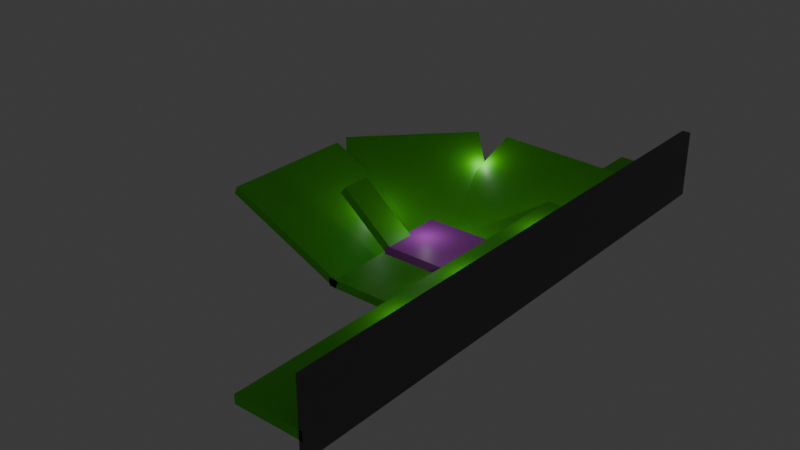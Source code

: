 # Source: level0.blend  (saved by Blender 4.1.24; exported with 4.5.12 LTS)
import bpy
from mathutils import Matrix  # noqa: F401  (used for matrix-valued properties, if any)

bpy.ops.wm.read_factory_settings(use_empty=True)
scene = bpy.context.scene
scene.name = 'Scene'

# ---- materials (node trees are filled in below, after node groups)
mat_material = bpy.data.materials.new('Material')
mat_material.alpha_threshold = 0.0
mat_material.use_transparent_shadow = False
mat_material.roughness = 0.5
mat_material.line_color = (0.0, 0.0, 0.0, 1.0)
mat_material_001 = bpy.data.materials.new('Material.001')
mat_material_001.alpha_threshold = 0.0
mat_material_001.use_transparent_shadow = False
mat_material_001.roughness = 0.5
mat_material_001.line_color = (0.0, 0.0, 0.0, 1.0)
mat_material_002 = bpy.data.materials.new('Material.002')
mat_material_002.alpha_threshold = 0.0
mat_material_002.use_transparent_shadow = False
mat_material_002.roughness = 0.5
mat_material_002.line_color = (0.0, 0.0, 0.0, 1.0)
mat_material_003 = bpy.data.materials.new('Material.003')
mat_material_003.alpha_threshold = 0.0
mat_material_003.use_transparent_shadow = False
mat_material_003.roughness = 0.5
mat_material_003.line_color = (0.0, 0.0, 0.0, 1.0)
mat_material_004 = bpy.data.materials.new('Material.004')
mat_material_004.alpha_threshold = 0.0
mat_material_004.use_transparent_shadow = False
mat_material_004.roughness = 0.5
mat_material_004.line_color = (0.0, 0.0, 0.0, 1.0)
mat_material_005 = bpy.data.materials.new('Material.005')
mat_material_005.alpha_threshold = 0.0
mat_material_005.use_transparent_shadow = False
mat_material_005.roughness = 0.5
mat_material_005.line_color = (0.0, 0.0, 0.0, 1.0)
mat_material_006 = bpy.data.materials.new('Material.006')
mat_material_006.alpha_threshold = 0.0
mat_material_006.use_transparent_shadow = False
mat_material_006.roughness = 0.5
mat_material_006.line_color = (0.0, 0.0, 0.0, 1.0)
mat_material_007 = bpy.data.materials.new('Material.007')
mat_material_007.alpha_threshold = 0.0
mat_material_007.use_transparent_shadow = False
mat_material_007.roughness = 0.5
mat_material_007.line_color = (0.0, 0.0, 0.0, 1.0)

# ---- material node trees
mat_material.use_nodes = True; mat_material.node_tree.nodes.clear()
_N = mat_material.node_tree.nodes; _L = mat_material.node_tree.links
n0 = _N.new('ShaderNodeOutputMaterial'); n0.name = 'Material Output'; n0.location = (300, 300)
n1 = _N.new('ShaderNodeBsdfPrincipled'); n1.name = 'Principled BSDF'; n1.location = (10, 300)
n1.inputs[0].default_value = (0.6575, 0.1016, 0.8007, 1.0)
n1.inputs[3].default_value = 1.45
_L.new(n1.outputs[0], n0.inputs[0])
n0.is_active_output = True
mat_material_001.use_nodes = True; mat_material_001.node_tree.nodes.clear()
_N = mat_material_001.node_tree.nodes; _L = mat_material_001.node_tree.links
n0 = _N.new('ShaderNodeOutputMaterial'); n0.name = 'Material Output'; n0.location = (300, 300)
n1 = _N.new('ShaderNodeBsdfPrincipled'); n1.name = 'Principled BSDF'; n1.location = (10, 300)
n1.inputs[0].default_value = (0.1029, 0.8007, 0.00978, 1.0)
n1.inputs[3].default_value = 1.45
_L.new(n1.outputs[0], n0.inputs[0])
n0.is_active_output = True
mat_material_002.use_nodes = True; mat_material_002.node_tree.nodes.clear()
_N = mat_material_002.node_tree.nodes; _L = mat_material_002.node_tree.links
n0 = _N.new('ShaderNodeOutputMaterial'); n0.name = 'Material Output'; n0.location = (300, 300)
n1 = _N.new('ShaderNodeBsdfPrincipled'); n1.name = 'Principled BSDF'; n1.location = (10, 300)
n1.inputs[0].default_value = (0.1029, 0.8007, 0.00978, 1.0)
n1.inputs[3].default_value = 1.45
_L.new(n1.outputs[0], n0.inputs[0])
n0.is_active_output = True
mat_material_003.use_nodes = True; mat_material_003.node_tree.nodes.clear()
_N = mat_material_003.node_tree.nodes; _L = mat_material_003.node_tree.links
n0 = _N.new('ShaderNodeOutputMaterial'); n0.name = 'Material Output'; n0.location = (300, 300)
n1 = _N.new('ShaderNodeBsdfPrincipled'); n1.name = 'Principled BSDF'; n1.location = (10, 300)
n1.inputs[0].default_value = (0.1029, 0.8007, 0.00978, 1.0)
n1.inputs[3].default_value = 1.45
_L.new(n1.outputs[0], n0.inputs[0])
n0.is_active_output = True
mat_material_004.use_nodes = True; mat_material_004.node_tree.nodes.clear()
_N = mat_material_004.node_tree.nodes; _L = mat_material_004.node_tree.links
n0 = _N.new('ShaderNodeOutputMaterial'); n0.name = 'Material Output'; n0.location = (300, 300)
n1 = _N.new('ShaderNodeBsdfPrincipled'); n1.name = 'Principled BSDF'; n1.location = (10, 300)
n1.inputs[0].default_value = (0.1029, 0.8007, 0.00978, 1.0)
n1.inputs[3].default_value = 1.45
_L.new(n1.outputs[0], n0.inputs[0])
n0.is_active_output = True
mat_material_005.use_nodes = True; mat_material_005.node_tree.nodes.clear()
_N = mat_material_005.node_tree.nodes; _L = mat_material_005.node_tree.links
n0 = _N.new('ShaderNodeOutputMaterial'); n0.name = 'Material Output'; n0.location = (300, 300)
n1 = _N.new('ShaderNodeBsdfPrincipled'); n1.name = 'Principled BSDF'; n1.location = (10, 300)
n1.inputs[0].default_value = (0.1029, 0.8007, 0.00978, 1.0)
n1.inputs[3].default_value = 1.45
_L.new(n1.outputs[0], n0.inputs[0])
n0.is_active_output = True
mat_material_006.use_nodes = True; mat_material_006.node_tree.nodes.clear()
_N = mat_material_006.node_tree.nodes; _L = mat_material_006.node_tree.links
n0 = _N.new('ShaderNodeOutputMaterial'); n0.name = 'Material Output'; n0.location = (300, 300)
n1 = _N.new('ShaderNodeBsdfPrincipled'); n1.name = 'Principled BSDF'; n1.location = (10, 300)
n1.inputs[0].default_value = (0.1029, 0.8007, 0.00978, 1.0)
n1.inputs[3].default_value = 1.45
_L.new(n1.outputs[0], n0.inputs[0])
n0.is_active_output = True
mat_material_007.use_nodes = True; mat_material_007.node_tree.nodes.clear()
_N = mat_material_007.node_tree.nodes; _L = mat_material_007.node_tree.links
n0 = _N.new('ShaderNodeOutputMaterial'); n0.name = 'Material Output'; n0.location = (300, 300)
n1 = _N.new('ShaderNodeBsdfPrincipled'); n1.name = 'Principled BSDF'; n1.location = (10, 300)
n1.inputs[0].default_value = (0.1235, 0.112, 0.112, 1.0)
n1.inputs[3].default_value = 1.45
_L.new(n1.outputs[0], n0.inputs[0])
n0.is_active_output = True

# ---- world
world_world = bpy.data.worlds.new('World'); scene.world = world_world
world_world.use_nodes = True; world_world.node_tree.nodes.clear()
_N = world_world.node_tree.nodes; _L = world_world.node_tree.links
n0 = _N.new('ShaderNodeOutputWorld'); n0.name = 'World Output'; n0.location = (300, 300)
n1 = _N.new('ShaderNodeBackground'); n1.name = 'Background'; n1.location = (10, 300)
n1.inputs[0].default_value = (0.05088, 0.05088, 0.05088, 1.0)
_L.new(n1.outputs[0], n0.inputs[0])
n0.is_active_output = True
world_world.color = (0.05088, 0.05088, 0.05088)
world_world.use_sun_shadow = False
world_world.sun_shadow_jitter_overblur = 0.0

# ---- lights
light_point = bpy.data.lights.new('Point', 'POINT')
light_point.transmission_factor = 0.0
light_point.energy = 442.8
light_point.shadow_maximum_resolution = 0.006
light_point.use_absolute_resolution = True
light_point_002 = bpy.data.lights.new('Point.002', 'POINT')
light_point_002.transmission_factor = 0.0
light_point_002.energy = 442.8
light_point_002.shadow_maximum_resolution = 0.006
light_point_002.use_absolute_resolution = True
light_point_003 = bpy.data.lights.new('Point.003', 'POINT')
light_point_003.transmission_factor = 0.0
light_point_003.energy = 442.8
light_point_003.shadow_maximum_resolution = 0.006
light_point_003.use_absolute_resolution = True
light_point_004 = bpy.data.lights.new('Point.004', 'POINT')
light_point_004.transmission_factor = 0.0
light_point_004.energy = 442.8
light_point_004.shadow_maximum_resolution = 0.006
light_point_004.use_absolute_resolution = True
light_point_009 = bpy.data.lights.new('Point.009', 'POINT')
light_point_009.transmission_factor = 0.0
light_point_009.energy = 442.8
light_point_009.shadow_maximum_resolution = 0.006
light_point_009.use_absolute_resolution = True
light_point_010 = bpy.data.lights.new('Point.010', 'POINT')
light_point_010.transmission_factor = 0.0
light_point_010.energy = 442.8
light_point_010.shadow_maximum_resolution = 0.006
light_point_010.use_absolute_resolution = True
light_point_011 = bpy.data.lights.new('Point.011', 'POINT')
light_point_011.transmission_factor = 0.0
light_point_011.energy = 442.8
light_point_011.shadow_maximum_resolution = 0.006
light_point_011.use_absolute_resolution = True
light_point_012 = bpy.data.lights.new('Point.012', 'POINT')
light_point_012.transmission_factor = 0.0
light_point_012.energy = 442.8
light_point_012.shadow_maximum_resolution = 0.006
light_point_012.use_absolute_resolution = True

# ---- meshes
me_cube = bpy.data.meshes.new('Cube')
me_cube.from_pydata([(1.0, 1.0, 1.0), (1.0, 1.0, -1.0), (1.0, -1.0, 1.0), (1.0, -1.0, -1.0), (-1.0, 1.0, 1.0), (-1.0, 1.0, -1.0), (-1.0, -1.0, 1.0), (-1.0, -1.0, -1.0)], [], [(0, 4, 6, 2), (3, 2, 6, 7), (7, 6, 4, 5), (5, 1, 3, 7), (1, 0, 2, 3), (5, 4, 0, 1)])
_uv = me_cube.uv_layers.new(name='UVMap')
_uv.uv.foreach_set('vector', [0.625, 0.5, 0.875, 0.5, 0.875, 0.75, 0.625, 0.75, 0.375, 0.75, 0.625, 0.75, 0.625, 1.0, 0.375, 1.0, 0.375, 0.0, 0.625, 0.0, 0.625, 0.25, 0.375, 0.25, 0.125, 0.5, 0.375, 0.5, 0.375, 0.75, 0.125, 0.75, 0.375, 0.5, 0.625, 0.5, 0.625, 0.75, 0.375, 0.75, 0.375, 0.25, 0.625, 0.25, 0.625, 0.5, 0.375, 0.5])
me_cube.materials.append(mat_material)
me_cube.use_mirror_vertex_groups = False
me_cube.update()
me_cube_001 = bpy.data.meshes.new('Cube.001')
me_cube_001.from_pydata([(1.0, 1.0, 1.0), (1.0, 1.0, -1.0), (1.0, -1.0, 1.0), (1.0, -1.0, -1.0), (-1.0, 1.0, 1.0), (-1.0, 1.0, -1.0), (-1.0, -1.0, 1.0), (-1.0, -1.0, -1.0)], [], [(0, 4, 6, 2), (3, 2, 6, 7), (7, 6, 4, 5), (5, 1, 3, 7), (1, 0, 2, 3), (5, 4, 0, 1)])
_uv = me_cube_001.uv_layers.new(name='UVMap')
_uv.uv.foreach_set('vector', [0.625, 0.5, 0.875, 0.5, 0.875, 0.75, 0.625, 0.75, 0.375, 0.75, 0.625, 0.75, 0.625, 1.0, 0.375, 1.0, 0.375, 0.0, 0.625, 0.0, 0.625, 0.25, 0.375, 0.25, 0.125, 0.5, 0.375, 0.5, 0.375, 0.75, 0.125, 0.75, 0.375, 0.5, 0.625, 0.5, 0.625, 0.75, 0.375, 0.75, 0.375, 0.25, 0.625, 0.25, 0.625, 0.5, 0.375, 0.5])
me_cube_001.materials.append(mat_material_001)
me_cube_001.use_mirror_vertex_groups = False
me_cube_001.update()
me_cube_003 = bpy.data.meshes.new('Cube.003')
me_cube_003.from_pydata([(1.0, 1.0, 1.0), (1.0, 1.0, -1.0), (1.0, -1.0, 1.0), (1.0, -1.0, -1.0), (-1.0, 1.0, 1.0), (-1.0, 1.0, -1.0), (-1.0, -1.0, 1.0), (-1.0, -1.0, -1.0)], [], [(0, 4, 6, 2), (3, 2, 6, 7), (7, 6, 4, 5), (5, 1, 3, 7), (1, 0, 2, 3), (5, 4, 0, 1)])
_uv = me_cube_003.uv_layers.new(name='UVMap')
_uv.uv.foreach_set('vector', [0.625, 0.5, 0.875, 0.5, 0.875, 0.75, 0.625, 0.75, 0.375, 0.75, 0.625, 0.75, 0.625, 1.0, 0.375, 1.0, 0.375, 0.0, 0.625, 0.0, 0.625, 0.25, 0.375, 0.25, 0.125, 0.5, 0.375, 0.5, 0.375, 0.75, 0.125, 0.75, 0.375, 0.5, 0.625, 0.5, 0.625, 0.75, 0.375, 0.75, 0.375, 0.25, 0.625, 0.25, 0.625, 0.5, 0.375, 0.5])
me_cube_003.materials.append(mat_material_002)
me_cube_003.use_mirror_vertex_groups = False
me_cube_003.update()
me_cube_004 = bpy.data.meshes.new('Cube.004')
me_cube_004.from_pydata([(1.0, 1.0, 1.0), (1.0, 1.0, -1.0), (1.0, -1.0, 1.0), (1.0, -1.0, -1.0), (-1.0, 1.0, 1.0), (-1.0, 1.0, -1.0), (-1.0, -1.0, 1.0), (-1.0, -1.0, -1.0)], [], [(0, 4, 6, 2), (3, 2, 6, 7), (7, 6, 4, 5), (5, 1, 3, 7), (1, 0, 2, 3), (5, 4, 0, 1)])
_uv = me_cube_004.uv_layers.new(name='UVMap')
_uv.uv.foreach_set('vector', [0.625, 0.5, 0.875, 0.5, 0.875, 0.75, 0.625, 0.75, 0.375, 0.75, 0.625, 0.75, 0.625, 1.0, 0.375, 1.0, 0.375, 0.0, 0.625, 0.0, 0.625, 0.25, 0.375, 0.25, 0.125, 0.5, 0.375, 0.5, 0.375, 0.75, 0.125, 0.75, 0.375, 0.5, 0.625, 0.5, 0.625, 0.75, 0.375, 0.75, 0.375, 0.25, 0.625, 0.25, 0.625, 0.5, 0.375, 0.5])
me_cube_004.materials.append(mat_material_003)
me_cube_004.use_mirror_vertex_groups = False
me_cube_004.update()
me_cube_006 = bpy.data.meshes.new('Cube.006')
me_cube_006.from_pydata([(1.0, 1.0, 1.0), (1.0, 1.0, -1.0), (1.0, -1.0, 1.0), (1.0, -1.0, -1.0), (-1.0, 1.0, 1.0), (-1.0, 1.0, -1.0), (-1.0, -1.0, 1.0), (-1.0, -1.0, -1.0)], [], [(0, 4, 6, 2), (3, 2, 6, 7), (7, 6, 4, 5), (5, 1, 3, 7), (1, 0, 2, 3), (5, 4, 0, 1)])
_uv = me_cube_006.uv_layers.new(name='UVMap')
_uv.uv.foreach_set('vector', [0.625, 0.5, 0.875, 0.5, 0.875, 0.75, 0.625, 0.75, 0.375, 0.75, 0.625, 0.75, 0.625, 1.0, 0.375, 1.0, 0.375, 0.0, 0.625, 0.0, 0.625, 0.25, 0.375, 0.25, 0.125, 0.5, 0.375, 0.5, 0.375, 0.75, 0.125, 0.75, 0.375, 0.5, 0.625, 0.5, 0.625, 0.75, 0.375, 0.75, 0.375, 0.25, 0.625, 0.25, 0.625, 0.5, 0.375, 0.5])
me_cube_006.materials.append(mat_material_004)
me_cube_006.use_mirror_vertex_groups = False
me_cube_006.update()
me_cube_007 = bpy.data.meshes.new('Cube.007')
me_cube_007.from_pydata([(1.0, 1.0, 1.0), (1.0, 1.0, -1.0), (1.0, -1.0, 1.0), (1.0, -1.0, -1.0), (-1.0, 1.0, 1.0), (-1.0, 1.0, -1.0), (-1.0, -1.0, 1.0), (-1.0, -1.0, -1.0)], [], [(0, 4, 6, 2), (3, 2, 6, 7), (7, 6, 4, 5), (5, 1, 3, 7), (1, 0, 2, 3), (5, 4, 0, 1)])
_uv = me_cube_007.uv_layers.new(name='UVMap')
_uv.uv.foreach_set('vector', [0.625, 0.5, 0.875, 0.5, 0.875, 0.75, 0.625, 0.75, 0.375, 0.75, 0.625, 0.75, 0.625, 1.0, 0.375, 1.0, 0.375, 0.0, 0.625, 0.0, 0.625, 0.25, 0.375, 0.25, 0.125, 0.5, 0.375, 0.5, 0.375, 0.75, 0.125, 0.75, 0.375, 0.5, 0.625, 0.5, 0.625, 0.75, 0.375, 0.75, 0.375, 0.25, 0.625, 0.25, 0.625, 0.5, 0.375, 0.5])
me_cube_007.materials.append(mat_material_005)
me_cube_007.use_mirror_vertex_groups = False
me_cube_007.update()
me_cube_041 = bpy.data.meshes.new('Cube.041')
me_cube_041.from_pydata([(1.0, 1.0, 1.0), (1.0, 1.0, -1.0), (1.0, -1.0, 1.0), (1.0, -1.0, -1.0), (-1.0, 1.0, 1.0), (-1.0, 1.0, -1.0), (-1.0, -1.0, 1.0), (-1.0, -1.0, -1.0)], [], [(0, 4, 6, 2), (3, 2, 6, 7), (7, 6, 4, 5), (5, 1, 3, 7), (1, 0, 2, 3), (5, 4, 0, 1)])
_uv = me_cube_041.uv_layers.new(name='UVMap')
_uv.uv.foreach_set('vector', [0.625, 0.5, 0.875, 0.5, 0.875, 0.75, 0.625, 0.75, 0.375, 0.75, 0.625, 0.75, 0.625, 1.0, 0.375, 1.0, 0.375, 0.0, 0.625, 0.0, 0.625, 0.25, 0.375, 0.25, 0.125, 0.5, 0.375, 0.5, 0.375, 0.75, 0.125, 0.75, 0.375, 0.5, 0.625, 0.5, 0.625, 0.75, 0.375, 0.75, 0.375, 0.25, 0.625, 0.25, 0.625, 0.5, 0.375, 0.5])
me_cube_041.materials.append(mat_material_006)
me_cube_041.use_mirror_vertex_groups = False
me_cube_041.update()
me_cube_063 = bpy.data.meshes.new('Cube.063')
me_cube_063.from_pydata([(1.0, 1.0, 1.0), (1.0, 1.0, -1.0), (1.0, -1.0, 1.0), (1.0, -1.0, -1.0), (-1.0, 1.0, 1.0), (-1.0, 1.0, -1.0), (-1.0, -1.0, 1.0), (-1.0, -1.0, -1.0)], [], [(0, 4, 6, 2), (3, 2, 6, 7), (7, 6, 4, 5), (5, 1, 3, 7), (1, 0, 2, 3), (5, 4, 0, 1)])
_uv = me_cube_063.uv_layers.new(name='UVMap')
_uv.uv.foreach_set('vector', [0.625, 0.5, 0.875, 0.5, 0.875, 0.75, 0.625, 0.75, 0.375, 0.75, 0.625, 0.75, 0.625, 1.0, 0.375, 1.0, 0.375, 0.0, 0.625, 0.0, 0.625, 0.25, 0.375, 0.25, 0.125, 0.5, 0.375, 0.5, 0.375, 0.75, 0.125, 0.75, 0.375, 0.5, 0.625, 0.5, 0.625, 0.75, 0.375, 0.75, 0.375, 0.25, 0.625, 0.25, 0.625, 0.5, 0.375, 0.5])
me_cube_063.materials.append(mat_material_007)
me_cube_063.use_mirror_vertex_groups = False
me_cube_063.update()

# ---- objects
ob_point_001 = bpy.data.objects.new('Point.001', light_point)
ob_cube_002 = bpy.data.objects.new('Cube.002', me_cube)
ob_player1_002 = bpy.data.objects.new('player1.002', None)
ob_cube_003 = bpy.data.objects.new('Cube.003', me_cube_001)
ob_cube_004 = bpy.data.objects.new('Cube.004', me_cube_003)
ob_cube_005 = bpy.data.objects.new('Cube.005', me_cube_004)
ob_cube_006 = bpy.data.objects.new('Cube.006', me_cube_006)
ob_cube_007 = bpy.data.objects.new('Cube.007', me_cube_007)
ob_point_002 = bpy.data.objects.new('Point.002', light_point_002)
ob_point_003 = bpy.data.objects.new('Point.003', light_point_003)
ob_point_004 = bpy.data.objects.new('Point.004', light_point_004)
ob_point_005 = bpy.data.objects.new('Point.005', light_point_009)
ob_point_006 = bpy.data.objects.new('Point.006', light_point_010)
ob_point_007 = bpy.data.objects.new('Point.007', light_point_011)
ob_point_008 = bpy.data.objects.new('Point.008', light_point_012)
ob_cube_015 = bpy.data.objects.new('Cube.015', me_cube_041)
ob_cube_016 = bpy.data.objects.new('Cube.016', me_cube_063)

# ---- transforms, parenting, visibility, modifiers, constraints
ob_point_001.location = (-3.811, 3.024, 5.642)
ob_cube_002.location = (-0.09092, 2.336, -0.1394)
ob_cube_002.scale = (7.884, 7.884, 1.0)
ob_cube_002.lock_rotations_4d = False
ob_cube_002.empty_display_type = 'ARROWS'
ob_cube_002.lineart.crease_threshold = 0.0
ob_player1_002.location = (1.492, -2.263, 8.803)
ob_cube_003.location = (-0.09092, 2.336, -7.215)
ob_cube_003.scale = (16.25, 16.25, 1.0)
ob_cube_003.lock_rotations_4d = False
ob_cube_003.empty_display_type = 'ARROWS'
ob_cube_003.lineart.crease_threshold = 0.0
ob_cube_004.location = (-29.13, 2.336, -0.8681)
ob_cube_004.rotation_euler = (0.0, 0.4202, 0.0)
ob_cube_004.scale = (16.25, 16.25, 1.0)
ob_cube_004.lock_rotations_4d = False
ob_cube_004.empty_display_type = 'ARROWS'
ob_cube_004.lineart.crease_threshold = 0.0
ob_cube_005.location = (1.158, 32.33, -0.8681)
ob_cube_005.rotation_euler = (0.0, 0.4202, -1.621)
ob_cube_005.scale = (16.25, 16.25, 1.0)
ob_cube_005.lock_rotations_4d = False
ob_cube_005.empty_display_type = 'ARROWS'
ob_cube_005.lineart.crease_threshold = 0.0
ob_cube_006.location = (-22.57, 24.11, -0.8681)
ob_cube_006.rotation_euler = (0.0, 0.4202, -0.7704)
ob_cube_006.scale = (16.25, 16.25, 1.0)
ob_cube_006.lock_rotations_4d = False
ob_cube_006.empty_display_type = 'ARROWS'
ob_cube_006.lineart.crease_threshold = 0.0
ob_cube_007.location = (14.85, 2.336, 0.0)
ob_cube_007.scale = (7.884, 64.06, 1.0)
ob_cube_007.lock_rotations_4d = False
ob_cube_007.empty_display_type = 'ARROWS'
ob_cube_007.lineart.crease_threshold = 0.0
ob_point_002.location = (-3.811, 11.91, -3.912)
ob_point_003.location = (7.426, -4.667, -2.913)
ob_point_004.location = (-14.58, 37.51, 4.774)
ob_point_005.location = (-22.33, 8.833, 1.462)
ob_point_006.location = (13.87, -4.667, 4.703)
ob_point_007.location = (13.87, -24.97, 4.703)
ob_point_008.location = (13.87, 21.4, 4.703)
ob_cube_015.location = (-13.46, -2.06, 5.109)
ob_cube_015.rotation_euler = (0.0, 0.6862, 0.0)
ob_cube_015.scale = (7.884, 3.451, 1.0)
ob_cube_015.lock_rotations_4d = False
ob_cube_015.empty_display_type = 'ARROWS'
ob_cube_015.lineart.crease_threshold = 0.0
ob_cube_016.location = (22.95, 2.336, 3.981)
ob_cube_016.rotation_euler = (-0.0, -1.571, 0.0)
ob_cube_016.scale = (7.884, 64.06, 1.0)
ob_cube_016.lock_rotations_4d = False
ob_cube_016.empty_display_type = 'ARROWS'
ob_cube_016.lineart.crease_threshold = 0.0

# ---- collection membership
scene.collection.objects.link(ob_point_001)
scene.collection.objects.link(ob_cube_002)
scene.collection.objects.link(ob_player1_002)
scene.collection.objects.link(ob_cube_003)
scene.collection.objects.link(ob_cube_004)
scene.collection.objects.link(ob_cube_005)
scene.collection.objects.link(ob_cube_006)
scene.collection.objects.link(ob_cube_007)
scene.collection.objects.link(ob_point_002)
scene.collection.objects.link(ob_point_003)
scene.collection.objects.link(ob_point_004)
scene.collection.objects.link(ob_point_005)
scene.collection.objects.link(ob_point_006)
scene.collection.objects.link(ob_point_007)
scene.collection.objects.link(ob_point_008)
scene.collection.objects.link(ob_cube_015)
scene.collection.objects.link(ob_cube_016)

# ---- scene / render settings (as saved in the file)
scene.frame_start = 1; scene.frame_end = 250; scene.frame_set(123)
scene.render.engine = 'BLENDER_EEVEE_NEXT'
scene.cycles.sampling_pattern = 'TABULATED_SOBOL'
scene.eevee.ray_tracing_options.trace_max_roughness = 0.0
bpy.context.view_layer.update()

# ---- added for rendering (the .blend has no active camera): camera
cam_auto = bpy.data.cameras.new('AutoCamera')
cam_auto.lens = 50.0
cam_auto.sensor_width = 36.0
cam_auto.clip_end = 2384.03
ob_auto_camera = bpy.data.objects.new('AutoCamera', cam_auto)
scene.collection.objects.link(ob_auto_camera)
ob_auto_camera.location = (125.402, -160.675, 110.4)
ob_auto_camera.rotation_euler = (1.09748, -7.21219e-08, 0.694738)
scene.camera = ob_auto_camera
bpy.context.view_layer.update()
